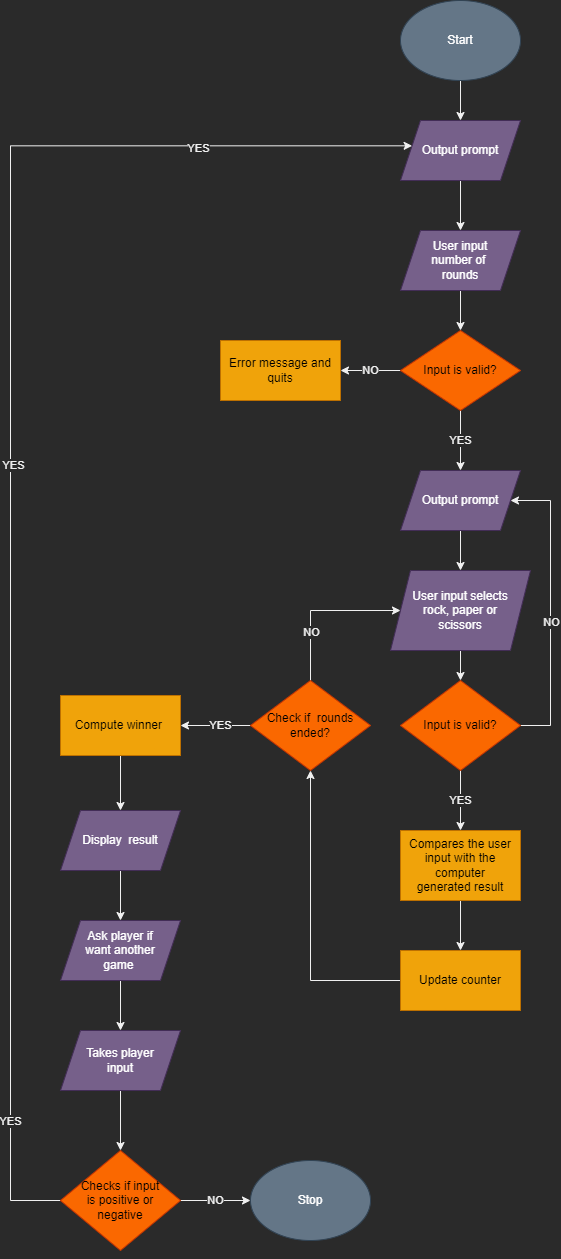

The diagram above was exported from draw.io. Its source (the exported page's mxGraphModel, read from the mxfile embedded in the PNG):
<mxGraphModel dx="1185" dy="658" grid="1" gridSize="10" guides="1" tooltips="1" connect="1" arrows="1" fold="1" page="1" pageScale="1" pageWidth="1169" pageHeight="1654" math="0" shadow="0">
  <root>
    <mxCell id="WIyWlLk6GJQsqaUBKTNV-0" />
    <mxCell id="WIyWlLk6GJQsqaUBKTNV-1" parent="WIyWlLk6GJQsqaUBKTNV-0" />
    <mxCell id="MeZvPgSWMoIB29Aymfei-3" style="edgeStyle=orthogonalEdgeStyle;rounded=0;orthogonalLoop=1;jettySize=auto;html=1;" parent="WIyWlLk6GJQsqaUBKTNV-1" source="MeZvPgSWMoIB29Aymfei-0" target="MeZvPgSWMoIB29Aymfei-2" edge="1">
      <mxGeometry relative="1" as="geometry" />
    </mxCell>
    <mxCell id="MeZvPgSWMoIB29Aymfei-0" value="Start" style="ellipse;whiteSpace=wrap;html=1;fillColor=#647687;strokeColor=#314354;fontColor=#ffffff;" parent="WIyWlLk6GJQsqaUBKTNV-1" vertex="1">
      <mxGeometry x="520" y="90" width="120" height="80" as="geometry" />
    </mxCell>
    <mxCell id="MeZvPgSWMoIB29Aymfei-5" style="edgeStyle=orthogonalEdgeStyle;rounded=0;orthogonalLoop=1;jettySize=auto;html=1;entryX=0.5;entryY=0;entryDx=0;entryDy=0;" parent="WIyWlLk6GJQsqaUBKTNV-1" source="MeZvPgSWMoIB29Aymfei-2" target="MeZvPgSWMoIB29Aymfei-4" edge="1">
      <mxGeometry relative="1" as="geometry" />
    </mxCell>
    <mxCell id="MeZvPgSWMoIB29Aymfei-2" value="Output prompt" style="shape=parallelogram;perimeter=parallelogramPerimeter;whiteSpace=wrap;html=1;fixedSize=1;fillColor=#76608a;fontColor=#ffffff;strokeColor=#432D57;" parent="WIyWlLk6GJQsqaUBKTNV-1" vertex="1">
      <mxGeometry x="520" y="210" width="120" height="60" as="geometry" />
    </mxCell>
    <mxCell id="MeZvPgSWMoIB29Aymfei-7" style="edgeStyle=orthogonalEdgeStyle;rounded=0;orthogonalLoop=1;jettySize=auto;html=1;entryX=0.5;entryY=0;entryDx=0;entryDy=0;" parent="WIyWlLk6GJQsqaUBKTNV-1" source="MeZvPgSWMoIB29Aymfei-4" target="MeZvPgSWMoIB29Aymfei-6" edge="1">
      <mxGeometry relative="1" as="geometry" />
    </mxCell>
    <mxCell id="MeZvPgSWMoIB29Aymfei-4" value="User input&lt;br&gt;number of&amp;nbsp;&lt;br&gt;rounds" style="shape=parallelogram;perimeter=parallelogramPerimeter;whiteSpace=wrap;html=1;fixedSize=1;fillColor=#76608a;fontColor=#ffffff;strokeColor=#432D57;" parent="WIyWlLk6GJQsqaUBKTNV-1" vertex="1">
      <mxGeometry x="520" y="320" width="120" height="60" as="geometry" />
    </mxCell>
    <mxCell id="MeZvPgSWMoIB29Aymfei-17" value="YES" style="edgeStyle=orthogonalEdgeStyle;rounded=0;orthogonalLoop=1;jettySize=auto;html=1;exitX=0.5;exitY=1;exitDx=0;exitDy=0;entryX=0.5;entryY=0;entryDx=0;entryDy=0;" parent="WIyWlLk6GJQsqaUBKTNV-1" source="MeZvPgSWMoIB29Aymfei-6" target="MeZvPgSWMoIB29Aymfei-16" edge="1">
      <mxGeometry relative="1" as="geometry">
        <mxPoint as="offset" />
      </mxGeometry>
    </mxCell>
    <mxCell id="MeZvPgSWMoIB29Aymfei-55" value="NO" style="edgeStyle=orthogonalEdgeStyle;rounded=0;orthogonalLoop=1;jettySize=auto;html=1;entryX=1;entryY=0.5;entryDx=0;entryDy=0;" parent="WIyWlLk6GJQsqaUBKTNV-1" source="MeZvPgSWMoIB29Aymfei-6" target="MeZvPgSWMoIB29Aymfei-11" edge="1">
      <mxGeometry relative="1" as="geometry" />
    </mxCell>
    <mxCell id="MeZvPgSWMoIB29Aymfei-6" value="Input is valid?" style="rhombus;whiteSpace=wrap;html=1;fillColor=#fa6800;fontColor=#000000;strokeColor=#C73500;" parent="WIyWlLk6GJQsqaUBKTNV-1" vertex="1">
      <mxGeometry x="520" y="420" width="120" height="80" as="geometry" />
    </mxCell>
    <mxCell id="MeZvPgSWMoIB29Aymfei-11" value="Error message and quits" style="rounded=0;whiteSpace=wrap;html=1;fillColor=#f0a30a;fontColor=#000000;strokeColor=#BD7000;" parent="WIyWlLk6GJQsqaUBKTNV-1" vertex="1">
      <mxGeometry x="340" y="430" width="120" height="60" as="geometry" />
    </mxCell>
    <mxCell id="MeZvPgSWMoIB29Aymfei-19" style="edgeStyle=orthogonalEdgeStyle;rounded=0;orthogonalLoop=1;jettySize=auto;html=1;exitX=0.5;exitY=1;exitDx=0;exitDy=0;entryX=0.5;entryY=0;entryDx=0;entryDy=0;" parent="WIyWlLk6GJQsqaUBKTNV-1" source="MeZvPgSWMoIB29Aymfei-16" target="MeZvPgSWMoIB29Aymfei-18" edge="1">
      <mxGeometry relative="1" as="geometry" />
    </mxCell>
    <mxCell id="MeZvPgSWMoIB29Aymfei-16" value="Output prompt" style="shape=parallelogram;perimeter=parallelogramPerimeter;whiteSpace=wrap;html=1;fixedSize=1;fillColor=#76608a;fontColor=#ffffff;strokeColor=#432D57;" parent="WIyWlLk6GJQsqaUBKTNV-1" vertex="1">
      <mxGeometry x="520" y="560" width="120" height="60" as="geometry" />
    </mxCell>
    <mxCell id="MeZvPgSWMoIB29Aymfei-22" style="edgeStyle=orthogonalEdgeStyle;rounded=0;orthogonalLoop=1;jettySize=auto;html=1;exitX=0.5;exitY=1;exitDx=0;exitDy=0;entryX=0.5;entryY=0;entryDx=0;entryDy=0;" parent="WIyWlLk6GJQsqaUBKTNV-1" source="MeZvPgSWMoIB29Aymfei-18" target="MeZvPgSWMoIB29Aymfei-21" edge="1">
      <mxGeometry relative="1" as="geometry" />
    </mxCell>
    <mxCell id="MeZvPgSWMoIB29Aymfei-18" value="User input selects&lt;br&gt;rock, paper or&lt;br&gt;scissors" style="shape=parallelogram;perimeter=parallelogramPerimeter;whiteSpace=wrap;html=1;fixedSize=1;fillColor=#76608a;fontColor=#ffffff;strokeColor=#432D57;" parent="WIyWlLk6GJQsqaUBKTNV-1" vertex="1">
      <mxGeometry x="510" y="660" width="140" height="80" as="geometry" />
    </mxCell>
    <mxCell id="MeZvPgSWMoIB29Aymfei-25" value="YES" style="edgeStyle=orthogonalEdgeStyle;rounded=0;orthogonalLoop=1;jettySize=auto;html=1;entryX=0.5;entryY=0;entryDx=0;entryDy=0;" parent="WIyWlLk6GJQsqaUBKTNV-1" source="MeZvPgSWMoIB29Aymfei-21" target="MeZvPgSWMoIB29Aymfei-24" edge="1">
      <mxGeometry relative="1" as="geometry" />
    </mxCell>
    <mxCell id="MeZvPgSWMoIB29Aymfei-33" style="edgeStyle=orthogonalEdgeStyle;rounded=0;orthogonalLoop=1;jettySize=auto;html=1;exitX=1;exitY=0.5;exitDx=0;exitDy=0;entryX=1;entryY=0.5;entryDx=0;entryDy=0;" parent="WIyWlLk6GJQsqaUBKTNV-1" source="MeZvPgSWMoIB29Aymfei-21" target="MeZvPgSWMoIB29Aymfei-16" edge="1">
      <mxGeometry relative="1" as="geometry">
        <Array as="points">
          <mxPoint x="670" y="815" />
          <mxPoint x="670" y="590" />
        </Array>
      </mxGeometry>
    </mxCell>
    <mxCell id="MeZvPgSWMoIB29Aymfei-37" value="NO" style="edgeLabel;html=1;align=center;verticalAlign=middle;resizable=0;points=[];" parent="MeZvPgSWMoIB29Aymfei-33" connectable="0" vertex="1">
      <mxGeometry x="-0.0952" y="-1" relative="1" as="geometry">
        <mxPoint as="offset" />
      </mxGeometry>
    </mxCell>
    <mxCell id="MeZvPgSWMoIB29Aymfei-21" value="Input is valid?" style="rhombus;whiteSpace=wrap;html=1;fillColor=#fa6800;fontColor=#000000;strokeColor=#C73500;" parent="WIyWlLk6GJQsqaUBKTNV-1" vertex="1">
      <mxGeometry x="520" y="770" width="120" height="90" as="geometry" />
    </mxCell>
    <mxCell id="MeZvPgSWMoIB29Aymfei-35" style="edgeStyle=orthogonalEdgeStyle;rounded=0;orthogonalLoop=1;jettySize=auto;html=1;exitX=0.5;exitY=1;exitDx=0;exitDy=0;" parent="WIyWlLk6GJQsqaUBKTNV-1" source="MeZvPgSWMoIB29Aymfei-24" target="MeZvPgSWMoIB29Aymfei-34" edge="1">
      <mxGeometry relative="1" as="geometry" />
    </mxCell>
    <mxCell id="MeZvPgSWMoIB29Aymfei-24" value="Compares the user input with the computer&lt;br&gt;generated result" style="rounded=0;whiteSpace=wrap;html=1;fillColor=#f0a30a;fontColor=#000000;strokeColor=#BD7000;" parent="WIyWlLk6GJQsqaUBKTNV-1" vertex="1">
      <mxGeometry x="520" y="920" width="120" height="70" as="geometry" />
    </mxCell>
    <mxCell id="MeZvPgSWMoIB29Aymfei-50" style="edgeStyle=orthogonalEdgeStyle;rounded=0;orthogonalLoop=1;jettySize=auto;html=1;" parent="WIyWlLk6GJQsqaUBKTNV-1" source="MeZvPgSWMoIB29Aymfei-34" target="MeZvPgSWMoIB29Aymfei-47" edge="1">
      <mxGeometry relative="1" as="geometry" />
    </mxCell>
    <mxCell id="MeZvPgSWMoIB29Aymfei-34" value="Update counter" style="rounded=0;whiteSpace=wrap;html=1;fillColor=#f0a30a;fontColor=#000000;strokeColor=#BD7000;" parent="WIyWlLk6GJQsqaUBKTNV-1" vertex="1">
      <mxGeometry x="520" y="1040" width="120" height="60" as="geometry" />
    </mxCell>
    <mxCell id="MeZvPgSWMoIB29Aymfei-41" style="edgeStyle=orthogonalEdgeStyle;rounded=0;orthogonalLoop=1;jettySize=auto;html=1;entryX=0.5;entryY=0;entryDx=0;entryDy=0;" parent="WIyWlLk6GJQsqaUBKTNV-1" source="MeZvPgSWMoIB29Aymfei-38" target="MeZvPgSWMoIB29Aymfei-40" edge="1">
      <mxGeometry relative="1" as="geometry" />
    </mxCell>
    <mxCell id="MeZvPgSWMoIB29Aymfei-38" value="Compute winner&amp;nbsp;" style="rounded=0;whiteSpace=wrap;html=1;fillColor=#f0a30a;fontColor=#000000;strokeColor=#BD7000;" parent="WIyWlLk6GJQsqaUBKTNV-1" vertex="1">
      <mxGeometry x="180" y="785" width="120" height="60" as="geometry" />
    </mxCell>
    <mxCell id="0INwBYfIXP9ug2zneNEv-1" style="edgeStyle=orthogonalEdgeStyle;rounded=0;orthogonalLoop=1;jettySize=auto;html=1;exitX=0.5;exitY=1;exitDx=0;exitDy=0;entryX=0.5;entryY=0;entryDx=0;entryDy=0;" edge="1" parent="WIyWlLk6GJQsqaUBKTNV-1" source="MeZvPgSWMoIB29Aymfei-40" target="0INwBYfIXP9ug2zneNEv-0">
      <mxGeometry relative="1" as="geometry" />
    </mxCell>
    <mxCell id="MeZvPgSWMoIB29Aymfei-40" value="Display&amp;nbsp; result" style="shape=parallelogram;perimeter=parallelogramPerimeter;whiteSpace=wrap;html=1;fixedSize=1;fillColor=#76608a;fontColor=#ffffff;strokeColor=#432D57;" parent="WIyWlLk6GJQsqaUBKTNV-1" vertex="1">
      <mxGeometry x="180" y="900" width="120" height="60" as="geometry" />
    </mxCell>
    <mxCell id="MeZvPgSWMoIB29Aymfei-49" style="edgeStyle=orthogonalEdgeStyle;rounded=0;orthogonalLoop=1;jettySize=auto;html=1;entryX=0;entryY=0.5;entryDx=0;entryDy=0;" parent="WIyWlLk6GJQsqaUBKTNV-1" source="MeZvPgSWMoIB29Aymfei-47" target="MeZvPgSWMoIB29Aymfei-18" edge="1">
      <mxGeometry relative="1" as="geometry">
        <Array as="points">
          <mxPoint x="430" y="700" />
        </Array>
      </mxGeometry>
    </mxCell>
    <mxCell id="MeZvPgSWMoIB29Aymfei-51" value="NO" style="edgeLabel;html=1;align=center;verticalAlign=middle;resizable=0;points=[];" parent="MeZvPgSWMoIB29Aymfei-49" connectable="0" vertex="1">
      <mxGeometry x="-0.4" y="-1" relative="1" as="geometry">
        <mxPoint as="offset" />
      </mxGeometry>
    </mxCell>
    <mxCell id="MeZvPgSWMoIB29Aymfei-53" style="edgeStyle=orthogonalEdgeStyle;rounded=0;orthogonalLoop=1;jettySize=auto;html=1;exitX=0.5;exitY=0;exitDx=0;exitDy=0;" parent="WIyWlLk6GJQsqaUBKTNV-1" source="MeZvPgSWMoIB29Aymfei-47" edge="1">
      <mxGeometry relative="1" as="geometry">
        <mxPoint x="430" y="795" as="targetPoint" />
      </mxGeometry>
    </mxCell>
    <mxCell id="MeZvPgSWMoIB29Aymfei-54" value="YES" style="edgeStyle=orthogonalEdgeStyle;rounded=0;orthogonalLoop=1;jettySize=auto;html=1;entryX=1;entryY=0.5;entryDx=0;entryDy=0;" parent="WIyWlLk6GJQsqaUBKTNV-1" source="MeZvPgSWMoIB29Aymfei-47" target="MeZvPgSWMoIB29Aymfei-38" edge="1">
      <mxGeometry x="-0.1429" relative="1" as="geometry">
        <mxPoint as="offset" />
      </mxGeometry>
    </mxCell>
    <mxCell id="MeZvPgSWMoIB29Aymfei-47" value="Check if&amp;nbsp; rounds&lt;br&gt;ended?" style="rhombus;whiteSpace=wrap;html=1;fillColor=#fa6800;fontColor=#000000;strokeColor=#C73500;" parent="WIyWlLk6GJQsqaUBKTNV-1" vertex="1">
      <mxGeometry x="370" y="770" width="120" height="90" as="geometry" />
    </mxCell>
    <mxCell id="0INwBYfIXP9ug2zneNEv-3" style="edgeStyle=orthogonalEdgeStyle;rounded=0;orthogonalLoop=1;jettySize=auto;html=1;exitX=0.5;exitY=1;exitDx=0;exitDy=0;entryX=0.5;entryY=0;entryDx=0;entryDy=0;" edge="1" parent="WIyWlLk6GJQsqaUBKTNV-1" source="0INwBYfIXP9ug2zneNEv-0" target="0INwBYfIXP9ug2zneNEv-2">
      <mxGeometry relative="1" as="geometry" />
    </mxCell>
    <mxCell id="0INwBYfIXP9ug2zneNEv-0" value="Ask player if&lt;br&gt;want another &lt;br&gt;game&amp;nbsp;" style="shape=parallelogram;perimeter=parallelogramPerimeter;whiteSpace=wrap;html=1;fixedSize=1;fillColor=#76608a;fontColor=#ffffff;strokeColor=#432D57;" vertex="1" parent="WIyWlLk6GJQsqaUBKTNV-1">
      <mxGeometry x="180" y="1010" width="120" height="60" as="geometry" />
    </mxCell>
    <mxCell id="0INwBYfIXP9ug2zneNEv-5" style="edgeStyle=orthogonalEdgeStyle;rounded=0;orthogonalLoop=1;jettySize=auto;html=1;exitX=0.5;exitY=1;exitDx=0;exitDy=0;entryX=0.5;entryY=0;entryDx=0;entryDy=0;" edge="1" parent="WIyWlLk6GJQsqaUBKTNV-1" source="0INwBYfIXP9ug2zneNEv-2" target="0INwBYfIXP9ug2zneNEv-4">
      <mxGeometry relative="1" as="geometry" />
    </mxCell>
    <mxCell id="0INwBYfIXP9ug2zneNEv-2" value="Takes player&lt;br&gt;input" style="shape=parallelogram;perimeter=parallelogramPerimeter;whiteSpace=wrap;html=1;fixedSize=1;fillColor=#76608a;fontColor=#ffffff;strokeColor=#432D57;" vertex="1" parent="WIyWlLk6GJQsqaUBKTNV-1">
      <mxGeometry x="180" y="1120" width="120" height="60" as="geometry" />
    </mxCell>
    <mxCell id="0INwBYfIXP9ug2zneNEv-7" style="edgeStyle=orthogonalEdgeStyle;rounded=0;orthogonalLoop=1;jettySize=auto;html=1;entryX=0.097;entryY=0.422;entryDx=0;entryDy=0;entryPerimeter=0;" edge="1" parent="WIyWlLk6GJQsqaUBKTNV-1" source="0INwBYfIXP9ug2zneNEv-4" target="MeZvPgSWMoIB29Aymfei-2">
      <mxGeometry relative="1" as="geometry">
        <Array as="points">
          <mxPoint x="130" y="1290" />
          <mxPoint x="130" y="235" />
        </Array>
      </mxGeometry>
    </mxCell>
    <mxCell id="0INwBYfIXP9ug2zneNEv-12" value="YES" style="edgeLabel;html=1;align=center;verticalAlign=middle;resizable=0;points=[];" vertex="1" connectable="0" parent="0INwBYfIXP9ug2zneNEv-7">
      <mxGeometry x="-0.5081" y="-1" relative="1" as="geometry">
        <mxPoint x="-1" y="241" as="offset" />
      </mxGeometry>
    </mxCell>
    <mxCell id="0INwBYfIXP9ug2zneNEv-13" value="YES" style="edgeLabel;html=1;align=center;verticalAlign=middle;resizable=0;points=[];" vertex="1" connectable="0" parent="0INwBYfIXP9ug2zneNEv-7">
      <mxGeometry x="0.0418" y="-3" relative="1" as="geometry">
        <mxPoint as="offset" />
      </mxGeometry>
    </mxCell>
    <mxCell id="0INwBYfIXP9ug2zneNEv-14" value="YES" style="edgeLabel;html=1;align=center;verticalAlign=middle;resizable=0;points=[];" vertex="1" connectable="0" parent="0INwBYfIXP9ug2zneNEv-7">
      <mxGeometry x="0.7157" y="-2" relative="1" as="geometry">
        <mxPoint as="offset" />
      </mxGeometry>
    </mxCell>
    <mxCell id="0INwBYfIXP9ug2zneNEv-11" value="NO" style="edgeStyle=orthogonalEdgeStyle;rounded=0;orthogonalLoop=1;jettySize=auto;html=1;entryX=0;entryY=0.5;entryDx=0;entryDy=0;" edge="1" parent="WIyWlLk6GJQsqaUBKTNV-1" source="0INwBYfIXP9ug2zneNEv-4" target="0INwBYfIXP9ug2zneNEv-10">
      <mxGeometry relative="1" as="geometry" />
    </mxCell>
    <mxCell id="0INwBYfIXP9ug2zneNEv-4" value="Checks if input&lt;br&gt;is positive or&lt;br&gt;negative" style="rhombus;whiteSpace=wrap;html=1;fillColor=#fa6800;fontColor=#000000;strokeColor=#C73500;" vertex="1" parent="WIyWlLk6GJQsqaUBKTNV-1">
      <mxGeometry x="180" y="1240" width="120" height="100" as="geometry" />
    </mxCell>
    <mxCell id="0INwBYfIXP9ug2zneNEv-6" style="edgeStyle=orthogonalEdgeStyle;rounded=0;orthogonalLoop=1;jettySize=auto;html=1;exitX=0.5;exitY=1;exitDx=0;exitDy=0;" edge="1" parent="WIyWlLk6GJQsqaUBKTNV-1" source="0INwBYfIXP9ug2zneNEv-4" target="0INwBYfIXP9ug2zneNEv-4">
      <mxGeometry relative="1" as="geometry" />
    </mxCell>
    <mxCell id="0INwBYfIXP9ug2zneNEv-10" value="Stop" style="ellipse;whiteSpace=wrap;html=1;fillColor=#647687;strokeColor=#314354;fontColor=#ffffff;" vertex="1" parent="WIyWlLk6GJQsqaUBKTNV-1">
      <mxGeometry x="370" y="1250" width="120" height="80" as="geometry" />
    </mxCell>
  </root>
</mxGraphModel>